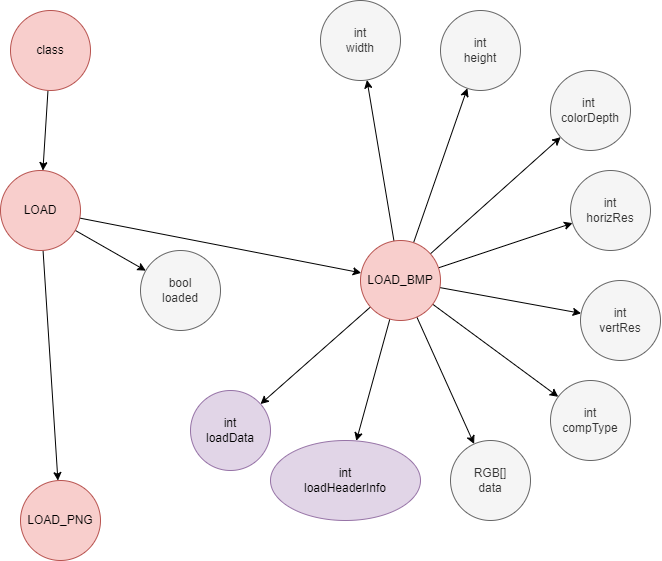

The diagram above was exported from draw.io. Its source (the exported page's mxGraphModel, read from the mxfile embedded in the PNG):
<mxGraphModel dx="832" dy="901" grid="1" gridSize="10" guides="1" tooltips="1" connect="1" arrows="1" fold="1" page="0" pageScale="1" pageWidth="827" pageHeight="1169" math="0" shadow="0">
  <root>
    <mxCell id="0" />
    <mxCell id="1" parent="0" />
    <mxCell id="4" style="edgeStyle=none;html=1;fontFamily=Helvetica;fontSize=12;fontColor=#333333;" parent="1" source="2" target="3" edge="1">
      <mxGeometry relative="1" as="geometry" />
    </mxCell>
    <mxCell id="2" value="class" style="ellipse;whiteSpace=wrap;html=1;fillColor=#f8cecc;strokeColor=#b85450;" parent="1" vertex="1">
      <mxGeometry x="220" y="110" width="80" height="80" as="geometry" />
    </mxCell>
    <mxCell id="6" style="edgeStyle=none;html=1;fontFamily=Helvetica;fontSize=12;fontColor=#333333;" parent="1" source="3" target="5" edge="1">
      <mxGeometry relative="1" as="geometry" />
    </mxCell>
    <mxCell id="8" style="edgeStyle=none;html=1;fontFamily=Helvetica;fontSize=12;fontColor=#333333;" parent="1" source="3" target="7" edge="1">
      <mxGeometry relative="1" as="geometry" />
    </mxCell>
    <mxCell id="10" style="edgeStyle=none;html=1;fontFamily=Helvetica;fontSize=12;fontColor=#333333;" parent="1" source="3" target="9" edge="1">
      <mxGeometry relative="1" as="geometry" />
    </mxCell>
    <mxCell id="3" value="LOAD" style="ellipse;whiteSpace=wrap;html=1;strokeColor=#b85450;fontFamily=Helvetica;fontSize=12;fillColor=#f8cecc;" parent="1" vertex="1">
      <mxGeometry x="210" y="270" width="80" height="80" as="geometry" />
    </mxCell>
    <mxCell id="13" style="edgeStyle=none;html=1;fontFamily=Helvetica;fontSize=12;fontColor=#333333;" parent="1" source="5" target="11" edge="1">
      <mxGeometry relative="1" as="geometry" />
    </mxCell>
    <mxCell id="15" style="edgeStyle=none;html=1;fontFamily=Helvetica;fontSize=12;fontColor=#333333;" parent="1" source="5" target="14" edge="1">
      <mxGeometry relative="1" as="geometry" />
    </mxCell>
    <mxCell id="19" style="edgeStyle=none;html=1;fontFamily=Helvetica;fontSize=12;fontColor=#333333;" parent="1" source="5" target="18" edge="1">
      <mxGeometry relative="1" as="geometry" />
    </mxCell>
    <mxCell id="21" style="edgeStyle=none;html=1;fontFamily=Helvetica;fontSize=12;fontColor=#333333;" parent="1" source="5" target="20" edge="1">
      <mxGeometry relative="1" as="geometry" />
    </mxCell>
    <mxCell id="23" style="edgeStyle=none;html=1;fontFamily=Helvetica;fontSize=12;fontColor=#333333;" parent="1" source="5" target="22" edge="1">
      <mxGeometry relative="1" as="geometry" />
    </mxCell>
    <mxCell id="24" style="edgeStyle=none;html=1;fontFamily=Helvetica;fontSize=12;fontColor=#333333;" parent="1" source="5" target="16" edge="1">
      <mxGeometry relative="1" as="geometry" />
    </mxCell>
    <mxCell id="26" style="edgeStyle=none;html=1;fontFamily=Helvetica;fontSize=12;fontColor=#333333;" parent="1" source="5" target="25" edge="1">
      <mxGeometry relative="1" as="geometry" />
    </mxCell>
    <mxCell id="28" style="edgeStyle=none;html=1;fontFamily=Helvetica;fontSize=12;fontColor=#333333;" parent="1" source="5" target="27" edge="1">
      <mxGeometry relative="1" as="geometry" />
    </mxCell>
    <mxCell id="30" style="edgeStyle=none;html=1;fontFamily=Helvetica;fontSize=12;fontColor=#333333;" parent="1" source="5" target="29" edge="1">
      <mxGeometry relative="1" as="geometry" />
    </mxCell>
    <mxCell id="5" value="LOAD_BMP" style="ellipse;whiteSpace=wrap;html=1;strokeColor=#b85450;fontFamily=Helvetica;fontSize=12;fillColor=#f8cecc;" parent="1" vertex="1">
      <mxGeometry x="570" y="340" width="80" height="80" as="geometry" />
    </mxCell>
    <mxCell id="7" value="bool&lt;br&gt;loaded" style="ellipse;whiteSpace=wrap;html=1;strokeColor=#666666;fontFamily=Helvetica;fontSize=12;fontColor=#333333;fillColor=#f5f5f5;" parent="1" vertex="1">
      <mxGeometry x="350" y="350" width="80" height="80" as="geometry" />
    </mxCell>
    <mxCell id="9" value="LOAD_PNG" style="ellipse;whiteSpace=wrap;html=1;strokeColor=#b85450;fontFamily=Helvetica;fontSize=12;fillColor=#f8cecc;" parent="1" vertex="1">
      <mxGeometry x="230" y="580" width="80" height="80" as="geometry" />
    </mxCell>
    <mxCell id="11" value="int&lt;br&gt;width" style="ellipse;whiteSpace=wrap;html=1;strokeColor=#666666;fontFamily=Helvetica;fontSize=12;fontColor=#333333;fillColor=#f5f5f5;" parent="1" vertex="1">
      <mxGeometry x="530" y="100" width="80" height="80" as="geometry" />
    </mxCell>
    <mxCell id="14" value="int&lt;br&gt;height" style="ellipse;whiteSpace=wrap;html=1;strokeColor=#666666;fontFamily=Helvetica;fontSize=12;fontColor=#333333;fillColor=#f5f5f5;" parent="1" vertex="1">
      <mxGeometry x="650" y="110" width="80" height="80" as="geometry" />
    </mxCell>
    <mxCell id="16" value="int&amp;nbsp;&lt;br&gt;colorDepth" style="ellipse;whiteSpace=wrap;html=1;strokeColor=#666666;fontFamily=Helvetica;fontSize=12;fontColor=#333333;fillColor=#f5f5f5;" parent="1" vertex="1">
      <mxGeometry x="760" y="170" width="80" height="80" as="geometry" />
    </mxCell>
    <mxCell id="18" value="int&lt;br&gt;horizRes" style="ellipse;whiteSpace=wrap;html=1;strokeColor=#666666;fontFamily=Helvetica;fontSize=12;fontColor=#333333;fillColor=#f5f5f5;" parent="1" vertex="1">
      <mxGeometry x="780" y="270" width="80" height="80" as="geometry" />
    </mxCell>
    <mxCell id="20" value="int&lt;br&gt;vertRes" style="ellipse;whiteSpace=wrap;html=1;strokeColor=#666666;fontFamily=Helvetica;fontSize=12;fontColor=#333333;fillColor=#f5f5f5;" parent="1" vertex="1">
      <mxGeometry x="790" y="380" width="80" height="80" as="geometry" />
    </mxCell>
    <mxCell id="22" value="int&lt;br&gt;compType" style="ellipse;whiteSpace=wrap;html=1;strokeColor=#666666;fontFamily=Helvetica;fontSize=12;fontColor=#333333;fillColor=#f5f5f5;" parent="1" vertex="1">
      <mxGeometry x="760" y="480" width="80" height="80" as="geometry" />
    </mxCell>
    <mxCell id="25" value="RGB[]&lt;br&gt;data" style="ellipse;whiteSpace=wrap;html=1;strokeColor=#666666;fontFamily=Helvetica;fontSize=12;fontColor=#333333;fillColor=#f5f5f5;" parent="1" vertex="1">
      <mxGeometry x="660" y="540" width="80" height="80" as="geometry" />
    </mxCell>
    <mxCell id="27" value="int&lt;br&gt;loadHeaderInfo" style="ellipse;whiteSpace=wrap;html=1;strokeColor=#9673a6;fontFamily=Helvetica;fontSize=12;fillColor=#e1d5e7;" parent="1" vertex="1">
      <mxGeometry x="480" y="540" width="150" height="80" as="geometry" />
    </mxCell>
    <mxCell id="29" value="int&lt;br&gt;loadData" style="ellipse;whiteSpace=wrap;html=1;strokeColor=#9673a6;fontFamily=Helvetica;fontSize=12;fillColor=#e1d5e7;" parent="1" vertex="1">
      <mxGeometry x="400" y="490" width="80" height="80" as="geometry" />
    </mxCell>
  </root>
</mxGraphModel>